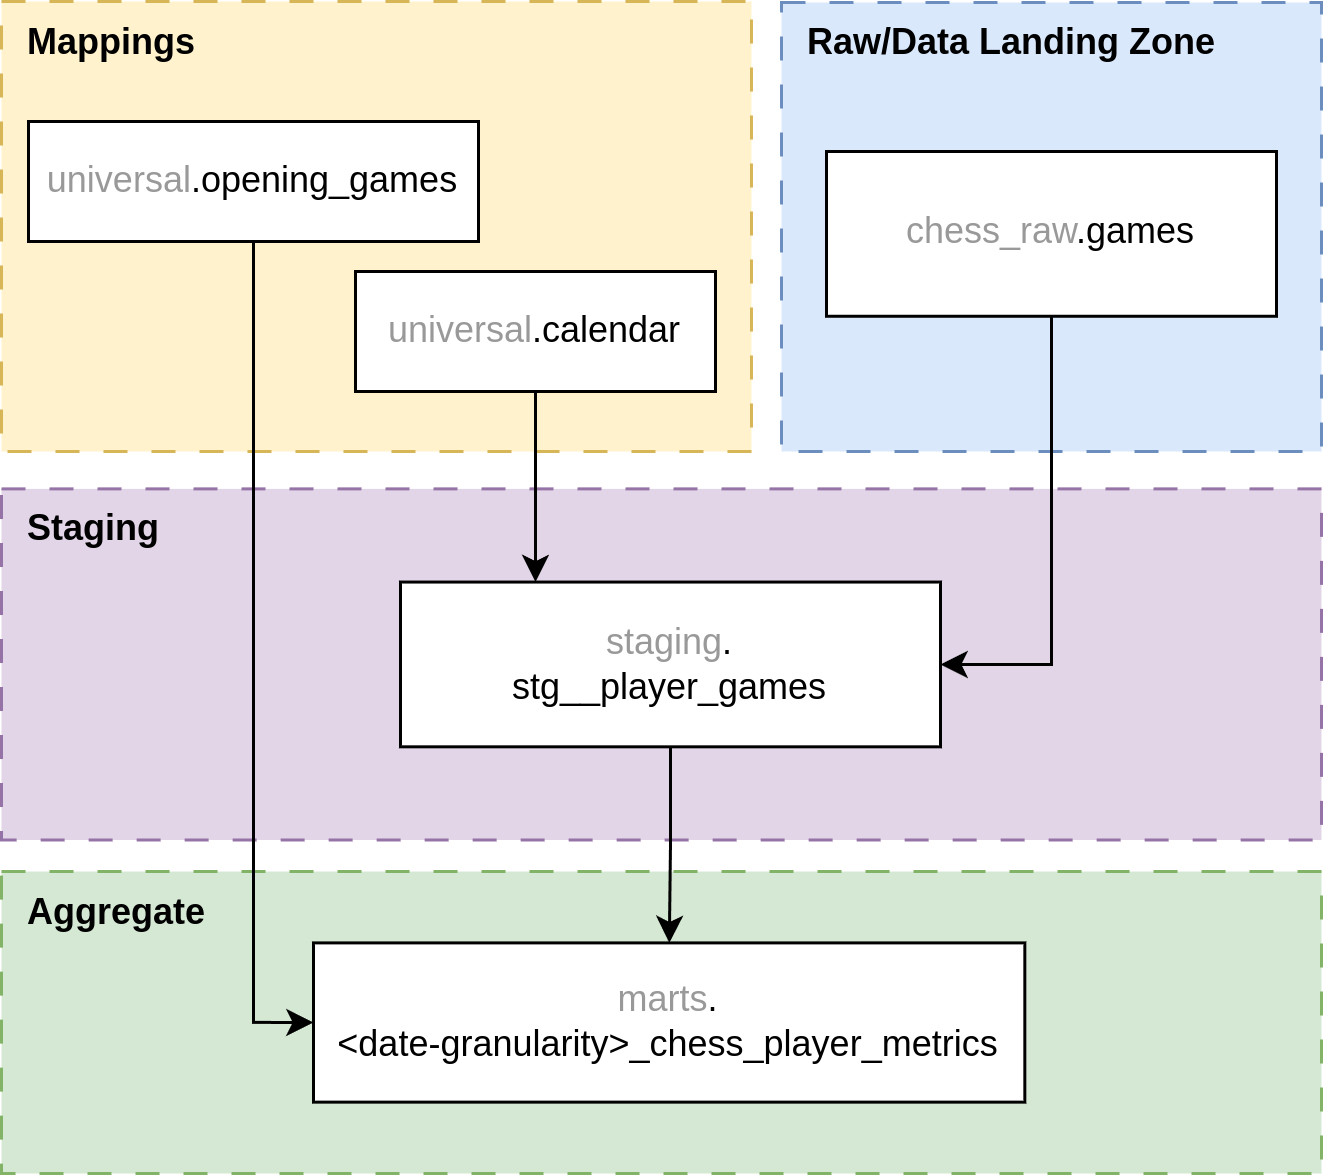

The diagram above was exported from draw.io. Its source (the exported page's mxGraphModel, read from the mxfile embedded in the PNG):
<mxGraphModel dx="2030" dy="1073" grid="1" gridSize="10" guides="1" tooltips="1" connect="1" arrows="1" fold="1" page="1" pageScale="1" pageWidth="827" pageHeight="1169" background="none" math="0" shadow="0">
  <root>
    <mxCell id="0" />
    <mxCell id="1" parent="0" />
    <mxCell id="ZN9cdJtEzrvxXe6gteG9-34" value="&lt;b&gt;Aggregate&lt;/b&gt;" style="rounded=0;whiteSpace=wrap;html=1;dashed=1;dashPattern=8 8;fillColor=#d5e8d4;align=left;verticalAlign=top;spacingLeft=7;strokeColor=#82b366;" vertex="1" parent="1">
      <mxGeometry x="130" y="420" width="440" height="100.68" as="geometry" />
    </mxCell>
    <mxCell id="ZN9cdJtEzrvxXe6gteG9-35" value="&lt;font color=&quot;#999999&quot;&gt;marts&lt;/font&gt;.&lt;div&gt;&amp;lt;date-granularity&amp;gt;_chess_player_metrics&lt;/div&gt;" style="rounded=0;whiteSpace=wrap;html=1;" vertex="1" parent="1">
      <mxGeometry x="234" y="443.7983050847457" width="237.11" height="53.08474576271186" as="geometry" />
    </mxCell>
    <mxCell id="ZN9cdJtEzrvxXe6gteG9-36" value="&lt;b&gt;Staging&lt;/b&gt;" style="rounded=0;whiteSpace=wrap;html=1;dashed=1;dashPattern=8 8;fillColor=#e1d5e7;align=left;verticalAlign=top;spacingLeft=7;strokeColor=#9673a6;" vertex="1" parent="1">
      <mxGeometry x="130" y="292.4579661016949" width="440" height="117.03355932203391" as="geometry" />
    </mxCell>
    <mxCell id="ZN9cdJtEzrvxXe6gteG9-37" style="edgeStyle=orthogonalEdgeStyle;rounded=0;orthogonalLoop=1;jettySize=auto;html=1;exitX=0.5;exitY=1;exitDx=0;exitDy=0;" edge="1" parent="1" source="ZN9cdJtEzrvxXe6gteG9-38" target="ZN9cdJtEzrvxXe6gteG9-35">
      <mxGeometry relative="1" as="geometry" />
    </mxCell>
    <mxCell id="ZN9cdJtEzrvxXe6gteG9-38" value="&lt;font style=&quot;color: rgb(153, 153, 153);&quot;&gt;staging&lt;/font&gt;.&lt;div&gt;stg__player_games&lt;/div&gt;" style="rounded=0;whiteSpace=wrap;html=1;" vertex="1" parent="1">
      <mxGeometry x="263" y="323.5216949152542" width="180" height="54.91525423728814" as="geometry" />
    </mxCell>
    <mxCell id="ZN9cdJtEzrvxXe6gteG9-39" value="&lt;b&gt;Raw/Data Landing Zone&lt;/b&gt;" style="rounded=0;whiteSpace=wrap;html=1;dashed=1;dashPattern=8 8;fillColor=#dae8fc;align=left;verticalAlign=top;spacingLeft=7;strokeColor=#6c8ebf;" vertex="1" parent="1">
      <mxGeometry x="390" y="130.34" width="180" height="149.66" as="geometry" />
    </mxCell>
    <mxCell id="ZN9cdJtEzrvxXe6gteG9-40" value="&lt;font style=&quot;color: rgb(153, 153, 153);&quot;&gt;chess_raw&lt;/font&gt;.games" style="rounded=0;whiteSpace=wrap;html=1;" vertex="1" parent="1">
      <mxGeometry x="405" y="179.99542372881356" width="150" height="54.91525423728814" as="geometry" />
    </mxCell>
    <mxCell id="ZN9cdJtEzrvxXe6gteG9-41" style="edgeStyle=orthogonalEdgeStyle;rounded=0;orthogonalLoop=1;jettySize=auto;html=1;exitX=0.5;exitY=1;exitDx=0;exitDy=0;entryX=1;entryY=0.5;entryDx=0;entryDy=0;" edge="1" parent="1" source="ZN9cdJtEzrvxXe6gteG9-40" target="ZN9cdJtEzrvxXe6gteG9-38">
      <mxGeometry relative="1" as="geometry" />
    </mxCell>
    <mxCell id="ZN9cdJtEzrvxXe6gteG9-42" value="&lt;b&gt;Mappings&lt;/b&gt;" style="rounded=0;whiteSpace=wrap;html=1;dashed=1;dashPattern=8 8;fillColor=#fff2cc;align=left;verticalAlign=top;spacingLeft=7;strokeColor=#d6b656;" vertex="1" parent="1">
      <mxGeometry x="130" y="130" width="250" height="150" as="geometry" />
    </mxCell>
    <mxCell id="ZN9cdJtEzrvxXe6gteG9-43" style="edgeStyle=orthogonalEdgeStyle;rounded=0;orthogonalLoop=1;jettySize=auto;html=1;exitX=0.5;exitY=1;exitDx=0;exitDy=0;entryX=0.25;entryY=0;entryDx=0;entryDy=0;" edge="1" parent="1" source="ZN9cdJtEzrvxXe6gteG9-44" target="ZN9cdJtEzrvxXe6gteG9-38">
      <mxGeometry relative="1" as="geometry" />
    </mxCell>
    <mxCell id="ZN9cdJtEzrvxXe6gteG9-44" value="&lt;font style=&quot;color: rgb(153, 153, 153);&quot;&gt;universal&lt;/font&gt;.calendar" style="rounded=0;whiteSpace=wrap;html=1;" vertex="1" parent="1">
      <mxGeometry x="248" y="220" width="120" height="40" as="geometry" />
    </mxCell>
    <mxCell id="ZN9cdJtEzrvxXe6gteG9-45" style="edgeStyle=orthogonalEdgeStyle;rounded=0;orthogonalLoop=1;jettySize=auto;html=1;exitX=0.5;exitY=1;exitDx=0;exitDy=0;entryX=0;entryY=0.5;entryDx=0;entryDy=0;" edge="1" parent="1" source="ZN9cdJtEzrvxXe6gteG9-46" target="ZN9cdJtEzrvxXe6gteG9-35">
      <mxGeometry relative="1" as="geometry" />
    </mxCell>
    <mxCell id="ZN9cdJtEzrvxXe6gteG9-46" value="&lt;font style=&quot;color: rgb(153, 153, 153);&quot;&gt;universal&lt;/font&gt;.opening_games" style="rounded=0;whiteSpace=wrap;html=1;" vertex="1" parent="1">
      <mxGeometry x="139" y="170" width="150" height="40" as="geometry" />
    </mxCell>
  </root>
</mxGraphModel>